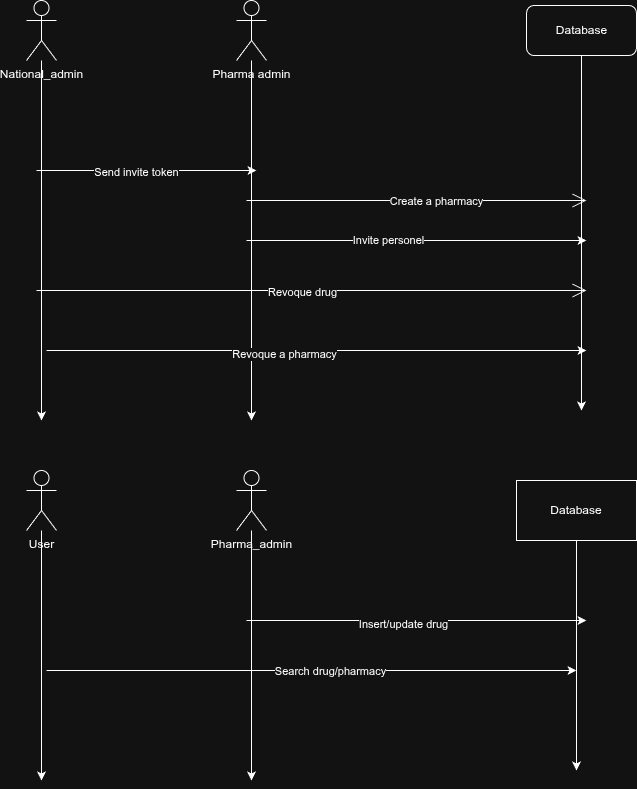

The diagram above was exported from draw.io. Its source (the exported page's mxGraphModel, read from the mxfile embedded in the PNG):
<mxGraphModel dx="1414" dy="880" grid="1" gridSize="10" guides="1" tooltips="1" connect="1" arrows="1" fold="1" page="1" pageScale="1" pageWidth="850" pageHeight="1100" math="0" shadow="0">
  <root>
    <mxCell id="0" />
    <mxCell id="1" parent="0" />
    <mxCell id="qpxzJWBApdWvb_jZ-nlv-4" edge="1" parent="1" source="qpxzJWBApdWvb_jZ-nlv-1" style="edgeStyle=orthogonalEdgeStyle;html=1;">
      <mxGeometry relative="1" as="geometry">
        <mxPoint x="225" y="480" as="targetPoint" />
      </mxGeometry>
    </mxCell>
    <mxCell id="qpxzJWBApdWvb_jZ-nlv-1" parent="1" style="shape=umlActor;verticalLabelPosition=bottom;verticalAlign=top;html=1;rounded=1;shadow=0;" value="National_admin" vertex="1">
      <mxGeometry height="60" width="30" x="210" y="60" as="geometry" />
    </mxCell>
    <mxCell id="qpxzJWBApdWvb_jZ-nlv-5" edge="1" parent="1" source="qpxzJWBApdWvb_jZ-nlv-2" style="edgeStyle=orthogonalEdgeStyle;html=1;">
      <mxGeometry relative="1" as="geometry">
        <mxPoint x="435" y="480" as="targetPoint" />
      </mxGeometry>
    </mxCell>
    <mxCell id="qpxzJWBApdWvb_jZ-nlv-2" parent="1" style="shape=umlActor;verticalLabelPosition=bottom;verticalAlign=top;html=1;rounded=1;shadow=0;" value="Pharma admin" vertex="1">
      <mxGeometry height="60" width="30" x="420" y="60" as="geometry" />
    </mxCell>
    <mxCell id="qpxzJWBApdWvb_jZ-nlv-6" edge="1" parent="1" source="qpxzJWBApdWvb_jZ-nlv-3" style="edgeStyle=orthogonalEdgeStyle;html=1;">
      <mxGeometry relative="1" as="geometry">
        <mxPoint x="765" y="470" as="targetPoint" />
      </mxGeometry>
    </mxCell>
    <mxCell id="qpxzJWBApdWvb_jZ-nlv-3" parent="1" style="html=1;rounded=1;shadow=0;" value="Database" vertex="1">
      <mxGeometry height="50" width="110" x="710" y="65" as="geometry" />
    </mxCell>
    <mxCell id="qpxzJWBApdWvb_jZ-nlv-7" edge="1" parent="1" style="endArrow=classic;html=1;" value="">
      <mxGeometry height="50" relative="1" width="50" as="geometry">
        <mxPoint x="220" y="230" as="sourcePoint" />
        <mxPoint x="440" y="230" as="targetPoint" />
      </mxGeometry>
    </mxCell>
    <mxCell id="qpxzJWBApdWvb_jZ-nlv-8" connectable="0" parent="qpxzJWBApdWvb_jZ-nlv-7" style="edgeLabel;html=1;align=center;verticalAlign=middle;resizable=0;points=[];" value="Send invite token" vertex="1">
      <mxGeometry relative="1" x="-0.1" y="-1" as="geometry">
        <mxPoint as="offset" />
      </mxGeometry>
    </mxCell>
    <mxCell id="gSDzrxT-VNVype6pokXv-1" edge="1" parent="1" style="endArrow=open;endFill=1;endSize=12;html=1;shadow=0;" value="">
      <mxGeometry relative="1" width="160" as="geometry">
        <mxPoint x="430" y="260" as="sourcePoint" />
        <mxPoint x="770" y="260" as="targetPoint" />
      </mxGeometry>
    </mxCell>
    <mxCell id="gSDzrxT-VNVype6pokXv-2" connectable="0" parent="gSDzrxT-VNVype6pokXv-1" style="edgeLabel;html=1;align=center;verticalAlign=middle;resizable=0;points=[];" value="Create a pharmacy" vertex="1">
      <mxGeometry relative="1" x="0.1118" as="geometry">
        <mxPoint as="offset" />
      </mxGeometry>
    </mxCell>
    <mxCell id="gSDzrxT-VNVype6pokXv-3" edge="1" parent="1" style="endArrow=classic;html=1;shadow=0;" value="">
      <mxGeometry height="50" relative="1" width="50" as="geometry">
        <mxPoint x="430" y="300" as="sourcePoint" />
        <mxPoint x="770" y="300" as="targetPoint" />
      </mxGeometry>
    </mxCell>
    <mxCell id="gSDzrxT-VNVype6pokXv-4" connectable="0" parent="gSDzrxT-VNVype6pokXv-3" style="edgeLabel;html=1;align=center;verticalAlign=middle;resizable=0;points=[];" value="Invite personel" vertex="1">
      <mxGeometry relative="1" x="-0.1706" y="1" as="geometry">
        <mxPoint as="offset" />
      </mxGeometry>
    </mxCell>
    <mxCell id="IPjRNyR0dW8Vx-xUkWR0-10" edge="1" parent="1" source="IPjRNyR0dW8Vx-xUkWR0-1" style="html=1;shadow=0;">
      <mxGeometry relative="1" as="geometry">
        <mxPoint x="435" y="840" as="targetPoint" />
      </mxGeometry>
    </mxCell>
    <mxCell id="IPjRNyR0dW8Vx-xUkWR0-1" parent="1" style="shape=umlActor;verticalLabelPosition=bottom;verticalAlign=top;html=1;rounded=1;shadow=0;" value="Pharma_admin" vertex="1">
      <mxGeometry height="60" width="30" x="420" y="530" as="geometry" />
    </mxCell>
    <mxCell id="IPjRNyR0dW8Vx-xUkWR0-2" edge="1" parent="1" style="endArrow=open;endFill=1;endSize=12;html=1;shadow=0;" value="">
      <mxGeometry relative="1" width="160" as="geometry">
        <mxPoint x="220" y="350" as="sourcePoint" />
        <mxPoint x="770" y="350" as="targetPoint" />
      </mxGeometry>
    </mxCell>
    <mxCell id="IPjRNyR0dW8Vx-xUkWR0-3" connectable="0" parent="IPjRNyR0dW8Vx-xUkWR0-2" style="edgeLabel;html=1;align=center;verticalAlign=middle;resizable=0;points=[];" value="Revoque drug" vertex="1">
      <mxGeometry relative="1" x="-0.037" y="-1" as="geometry">
        <mxPoint as="offset" />
      </mxGeometry>
    </mxCell>
    <mxCell id="IPjRNyR0dW8Vx-xUkWR0-4" edge="1" parent="1" style="endArrow=classic;html=1;shadow=0;" value="">
      <mxGeometry height="50" relative="1" width="50" as="geometry">
        <mxPoint x="230" y="410" as="sourcePoint" />
        <mxPoint x="770" y="410" as="targetPoint" />
      </mxGeometry>
    </mxCell>
    <mxCell id="IPjRNyR0dW8Vx-xUkWR0-5" connectable="0" parent="IPjRNyR0dW8Vx-xUkWR0-4" style="edgeLabel;html=1;align=center;verticalAlign=middle;resizable=0;points=[];" value="Revoque a pharmacy" vertex="1">
      <mxGeometry relative="1" x="-0.1222" y="-3" as="geometry">
        <mxPoint as="offset" />
      </mxGeometry>
    </mxCell>
    <mxCell id="IPjRNyR0dW8Vx-xUkWR0-9" edge="1" parent="1" source="IPjRNyR0dW8Vx-xUkWR0-7" style="endArrow=classic;html=1;shadow=0;fontFamily=Helvetica;fontSize=11;fontColor=default;align=center;strokeColor=default;">
      <mxGeometry relative="1" as="geometry">
        <mxPoint x="225" y="840" as="targetPoint" />
      </mxGeometry>
    </mxCell>
    <mxCell id="IPjRNyR0dW8Vx-xUkWR0-7" parent="1" style="shape=umlActor;verticalLabelPosition=bottom;verticalAlign=top;html=1;rounded=1;shadow=0;" value="User" vertex="1">
      <mxGeometry height="60" width="30" x="210" y="530" as="geometry" />
    </mxCell>
    <mxCell id="IPjRNyR0dW8Vx-xUkWR0-11" edge="1" parent="1" source="IPjRNyR0dW8Vx-xUkWR0-8" style="html=1;shadow=0;">
      <mxGeometry relative="1" as="geometry">
        <mxPoint x="760" y="830" as="targetPoint" />
      </mxGeometry>
    </mxCell>
    <mxCell id="IPjRNyR0dW8Vx-xUkWR0-8" parent="1" style="rounded=0;whiteSpace=wrap;html=1;shadow=0;" value="Database" vertex="1">
      <mxGeometry height="60" width="120" x="700" y="540" as="geometry" />
    </mxCell>
    <mxCell id="IPjRNyR0dW8Vx-xUkWR0-12" edge="1" parent="1" style="endArrow=classic;html=1;shadow=0;" value="">
      <mxGeometry height="50" relative="1" width="50" as="geometry">
        <mxPoint x="230" y="730" as="sourcePoint" />
        <mxPoint x="760" y="730" as="targetPoint" />
      </mxGeometry>
    </mxCell>
    <mxCell id="IPjRNyR0dW8Vx-xUkWR0-13" connectable="0" parent="IPjRNyR0dW8Vx-xUkWR0-12" style="edgeLabel;html=1;align=center;verticalAlign=middle;resizable=0;points=[];" value="Search drug/pharmacy" vertex="1">
      <mxGeometry relative="1" x="0.0679" as="geometry">
        <mxPoint as="offset" />
      </mxGeometry>
    </mxCell>
    <mxCell id="Zqdm5XKUNDyZlx77109R-2" edge="1" parent="1" style="endArrow=classic;html=1;shadow=0;" value="">
      <mxGeometry height="50" relative="1" width="50" as="geometry">
        <mxPoint x="430" y="680" as="sourcePoint" />
        <mxPoint x="770" y="680" as="targetPoint" />
      </mxGeometry>
    </mxCell>
    <mxCell id="Zqdm5XKUNDyZlx77109R-3" connectable="0" parent="Zqdm5XKUNDyZlx77109R-2" style="edgeLabel;html=1;align=center;verticalAlign=middle;resizable=0;points=[];" value="Insert/update drug" vertex="1">
      <mxGeometry relative="1" x="-0.0824" y="-3" as="geometry">
        <mxPoint as="offset" />
      </mxGeometry>
    </mxCell>
  </root>
</mxGraphModel>